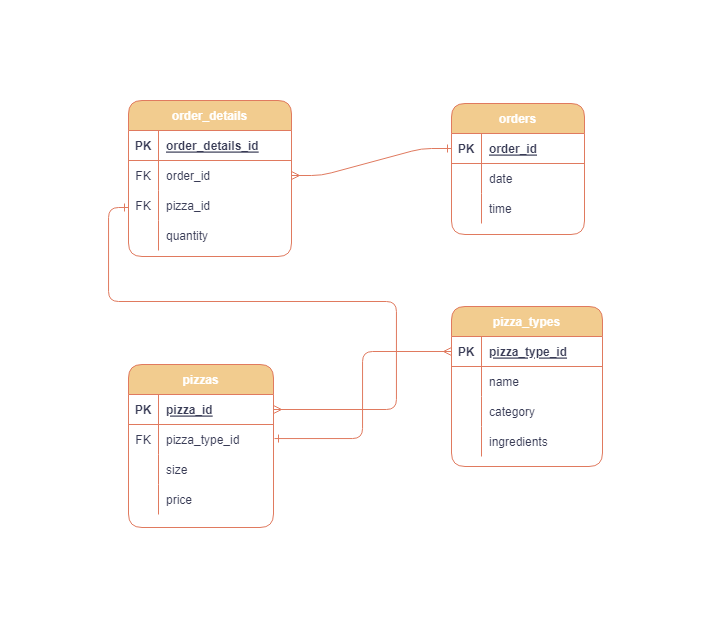

The diagram above was exported from draw.io. Its source (the exported page's mxGraphModel, read from the mxfile embedded in the PNG):
<mxGraphModel dx="1021" dy="579" grid="0" gridSize="10" guides="1" tooltips="1" connect="1" arrows="1" fold="1" page="1" pageScale="1" pageWidth="850" pageHeight="1100" background="#FFFFFF" math="0" shadow="0" extFonts="Permanent Marker^https://fonts.googleapis.com/css?family=Permanent+Marker">
  <root>
    <mxCell id="0" />
    <mxCell id="1" parent="0" />
    <mxCell id="C-vyLk0tnHw3VtMMgP7b-2" value="orders" style="shape=table;startSize=30;container=1;collapsible=1;childLayout=tableLayout;fixedRows=1;rowLines=0;fontStyle=1;align=center;resizeLast=1;rounded=1;fillColor=#F2CC8F;strokeColor=#E07A5F;fontColor=#FFFFFF;" parent="1" vertex="1">
      <mxGeometry x="443" y="123" width="133" height="131" as="geometry" />
    </mxCell>
    <mxCell id="C-vyLk0tnHw3VtMMgP7b-3" value="" style="shape=partialRectangle;collapsible=0;dropTarget=0;pointerEvents=0;fillColor=none;points=[[0,0.5],[1,0.5]];portConstraint=eastwest;top=0;left=0;right=0;bottom=1;rounded=0;strokeColor=#E07A5F;fontColor=#393C56;" parent="C-vyLk0tnHw3VtMMgP7b-2" vertex="1">
      <mxGeometry y="30" width="133" height="30" as="geometry" />
    </mxCell>
    <mxCell id="C-vyLk0tnHw3VtMMgP7b-4" value="PK" style="shape=partialRectangle;overflow=hidden;connectable=0;fillColor=none;top=0;left=0;bottom=0;right=0;fontStyle=1;rounded=0;strokeColor=#E07A5F;fontColor=#393C56;" parent="C-vyLk0tnHw3VtMMgP7b-3" vertex="1">
      <mxGeometry width="30" height="30" as="geometry">
        <mxRectangle width="30" height="30" as="alternateBounds" />
      </mxGeometry>
    </mxCell>
    <mxCell id="C-vyLk0tnHw3VtMMgP7b-5" value="order_id" style="shape=partialRectangle;overflow=hidden;connectable=0;fillColor=none;top=0;left=0;bottom=0;right=0;align=left;spacingLeft=6;fontStyle=5;rounded=0;strokeColor=#E07A5F;fontColor=#393C56;" parent="C-vyLk0tnHw3VtMMgP7b-3" vertex="1">
      <mxGeometry x="30" width="103" height="30" as="geometry">
        <mxRectangle width="103" height="30" as="alternateBounds" />
      </mxGeometry>
    </mxCell>
    <mxCell id="C-vyLk0tnHw3VtMMgP7b-6" value="" style="shape=partialRectangle;collapsible=0;dropTarget=0;pointerEvents=0;fillColor=none;points=[[0,0.5],[1,0.5]];portConstraint=eastwest;top=0;left=0;right=0;bottom=0;rounded=0;strokeColor=#E07A5F;fontColor=#393C56;" parent="C-vyLk0tnHw3VtMMgP7b-2" vertex="1">
      <mxGeometry y="60" width="133" height="30" as="geometry" />
    </mxCell>
    <mxCell id="C-vyLk0tnHw3VtMMgP7b-7" value="" style="shape=partialRectangle;overflow=hidden;connectable=0;fillColor=none;top=0;left=0;bottom=0;right=0;rounded=0;strokeColor=#E07A5F;fontColor=#393C56;" parent="C-vyLk0tnHw3VtMMgP7b-6" vertex="1">
      <mxGeometry width="30" height="30" as="geometry">
        <mxRectangle width="30" height="30" as="alternateBounds" />
      </mxGeometry>
    </mxCell>
    <mxCell id="C-vyLk0tnHw3VtMMgP7b-8" value="date" style="shape=partialRectangle;overflow=hidden;connectable=0;fillColor=none;top=0;left=0;bottom=0;right=0;align=left;spacingLeft=6;rounded=0;strokeColor=#E07A5F;fontColor=#393C56;" parent="C-vyLk0tnHw3VtMMgP7b-6" vertex="1">
      <mxGeometry x="30" width="103" height="30" as="geometry">
        <mxRectangle width="103" height="30" as="alternateBounds" />
      </mxGeometry>
    </mxCell>
    <mxCell id="C-vyLk0tnHw3VtMMgP7b-9" value="" style="shape=partialRectangle;collapsible=0;dropTarget=0;pointerEvents=0;fillColor=none;points=[[0,0.5],[1,0.5]];portConstraint=eastwest;top=0;left=0;right=0;bottom=0;rounded=0;strokeColor=#E07A5F;fontColor=#393C56;" parent="C-vyLk0tnHw3VtMMgP7b-2" vertex="1">
      <mxGeometry y="90" width="133" height="30" as="geometry" />
    </mxCell>
    <mxCell id="C-vyLk0tnHw3VtMMgP7b-10" value="" style="shape=partialRectangle;overflow=hidden;connectable=0;fillColor=none;top=0;left=0;bottom=0;right=0;rounded=0;strokeColor=#E07A5F;fontColor=#393C56;" parent="C-vyLk0tnHw3VtMMgP7b-9" vertex="1">
      <mxGeometry width="30" height="30" as="geometry">
        <mxRectangle width="30" height="30" as="alternateBounds" />
      </mxGeometry>
    </mxCell>
    <mxCell id="C-vyLk0tnHw3VtMMgP7b-11" value="time" style="shape=partialRectangle;overflow=hidden;connectable=0;fillColor=none;top=0;left=0;bottom=0;right=0;align=left;spacingLeft=6;rounded=0;strokeColor=#E07A5F;fontColor=#393C56;" parent="C-vyLk0tnHw3VtMMgP7b-9" vertex="1">
      <mxGeometry x="30" width="103" height="30" as="geometry">
        <mxRectangle width="103" height="30" as="alternateBounds" />
      </mxGeometry>
    </mxCell>
    <mxCell id="C-vyLk0tnHw3VtMMgP7b-13" value="pizza_types" style="shape=table;startSize=30;container=1;collapsible=1;childLayout=tableLayout;fixedRows=1;rowLines=0;fontStyle=1;align=center;resizeLast=1;rounded=1;fillColor=#F2CC8F;strokeColor=#E07A5F;labelBorderColor=none;fontColor=#FFFFFF;" parent="1" vertex="1">
      <mxGeometry x="443" y="326" width="151" height="160" as="geometry" />
    </mxCell>
    <mxCell id="C-vyLk0tnHw3VtMMgP7b-14" value="" style="shape=partialRectangle;collapsible=0;dropTarget=0;pointerEvents=0;fillColor=none;points=[[0,0.5],[1,0.5]];portConstraint=eastwest;top=0;left=0;right=0;bottom=1;rounded=0;strokeColor=#E07A5F;fontColor=#393C56;" parent="C-vyLk0tnHw3VtMMgP7b-13" vertex="1">
      <mxGeometry y="30" width="151" height="30" as="geometry" />
    </mxCell>
    <mxCell id="C-vyLk0tnHw3VtMMgP7b-15" value="PK" style="shape=partialRectangle;overflow=hidden;connectable=0;fillColor=none;top=0;left=0;bottom=0;right=0;fontStyle=1;rounded=0;strokeColor=#E07A5F;fontColor=#393C56;" parent="C-vyLk0tnHw3VtMMgP7b-14" vertex="1">
      <mxGeometry width="30" height="30" as="geometry">
        <mxRectangle width="30" height="30" as="alternateBounds" />
      </mxGeometry>
    </mxCell>
    <mxCell id="C-vyLk0tnHw3VtMMgP7b-16" value="pizza_type_id" style="shape=partialRectangle;overflow=hidden;connectable=0;fillColor=none;top=0;left=0;bottom=0;right=0;align=left;spacingLeft=6;fontStyle=5;rounded=0;strokeColor=#E07A5F;fontColor=#393C56;" parent="C-vyLk0tnHw3VtMMgP7b-14" vertex="1">
      <mxGeometry x="30" width="121" height="30" as="geometry">
        <mxRectangle width="121" height="30" as="alternateBounds" />
      </mxGeometry>
    </mxCell>
    <mxCell id="C-vyLk0tnHw3VtMMgP7b-17" value="" style="shape=partialRectangle;collapsible=0;dropTarget=0;pointerEvents=0;fillColor=none;points=[[0,0.5],[1,0.5]];portConstraint=eastwest;top=0;left=0;right=0;bottom=0;rounded=0;strokeColor=#E07A5F;fontColor=#393C56;" parent="C-vyLk0tnHw3VtMMgP7b-13" vertex="1">
      <mxGeometry y="60" width="151" height="30" as="geometry" />
    </mxCell>
    <mxCell id="C-vyLk0tnHw3VtMMgP7b-18" value="" style="shape=partialRectangle;overflow=hidden;connectable=0;fillColor=none;top=0;left=0;bottom=0;right=0;rounded=0;strokeColor=#E07A5F;fontColor=#393C56;" parent="C-vyLk0tnHw3VtMMgP7b-17" vertex="1">
      <mxGeometry width="30" height="30" as="geometry">
        <mxRectangle width="30" height="30" as="alternateBounds" />
      </mxGeometry>
    </mxCell>
    <mxCell id="C-vyLk0tnHw3VtMMgP7b-19" value="name" style="shape=partialRectangle;overflow=hidden;connectable=0;fillColor=none;top=0;left=0;bottom=0;right=0;align=left;spacingLeft=6;rounded=0;strokeColor=#E07A5F;fontColor=#393C56;" parent="C-vyLk0tnHw3VtMMgP7b-17" vertex="1">
      <mxGeometry x="30" width="121" height="30" as="geometry">
        <mxRectangle width="121" height="30" as="alternateBounds" />
      </mxGeometry>
    </mxCell>
    <mxCell id="C-vyLk0tnHw3VtMMgP7b-20" value="" style="shape=partialRectangle;collapsible=0;dropTarget=0;pointerEvents=0;fillColor=none;points=[[0,0.5],[1,0.5]];portConstraint=eastwest;top=0;left=0;right=0;bottom=0;rounded=0;strokeColor=#E07A5F;fontColor=#393C56;" parent="C-vyLk0tnHw3VtMMgP7b-13" vertex="1">
      <mxGeometry y="90" width="151" height="30" as="geometry" />
    </mxCell>
    <mxCell id="C-vyLk0tnHw3VtMMgP7b-21" value="" style="shape=partialRectangle;overflow=hidden;connectable=0;fillColor=none;top=0;left=0;bottom=0;right=0;rounded=0;strokeColor=#E07A5F;fontColor=#393C56;" parent="C-vyLk0tnHw3VtMMgP7b-20" vertex="1">
      <mxGeometry width="30" height="30" as="geometry">
        <mxRectangle width="30" height="30" as="alternateBounds" />
      </mxGeometry>
    </mxCell>
    <mxCell id="C-vyLk0tnHw3VtMMgP7b-22" value="category" style="shape=partialRectangle;overflow=hidden;connectable=0;fillColor=none;top=0;left=0;bottom=0;right=0;align=left;spacingLeft=6;rounded=0;strokeColor=#E07A5F;fontColor=#393C56;" parent="C-vyLk0tnHw3VtMMgP7b-20" vertex="1">
      <mxGeometry x="30" width="121" height="30" as="geometry">
        <mxRectangle width="121" height="30" as="alternateBounds" />
      </mxGeometry>
    </mxCell>
    <mxCell id="mh9Tzw41jApI2kUADYwV-38" value="" style="shape=partialRectangle;collapsible=0;dropTarget=0;pointerEvents=0;fillColor=none;points=[[0,0.5],[1,0.5]];portConstraint=eastwest;top=0;left=0;right=0;bottom=0;rounded=0;strokeColor=#E07A5F;fontColor=#393C56;" vertex="1" parent="C-vyLk0tnHw3VtMMgP7b-13">
      <mxGeometry y="120" width="151" height="30" as="geometry" />
    </mxCell>
    <mxCell id="mh9Tzw41jApI2kUADYwV-39" value="" style="shape=partialRectangle;overflow=hidden;connectable=0;fillColor=none;top=0;left=0;bottom=0;right=0;rounded=0;strokeColor=#E07A5F;fontColor=#393C56;" vertex="1" parent="mh9Tzw41jApI2kUADYwV-38">
      <mxGeometry width="30" height="30" as="geometry">
        <mxRectangle width="30" height="30" as="alternateBounds" />
      </mxGeometry>
    </mxCell>
    <mxCell id="mh9Tzw41jApI2kUADYwV-40" value="ingredients" style="shape=partialRectangle;overflow=hidden;connectable=0;fillColor=none;top=0;left=0;bottom=0;right=0;align=left;spacingLeft=6;rounded=0;strokeColor=#E07A5F;fontColor=#393C56;" vertex="1" parent="mh9Tzw41jApI2kUADYwV-38">
      <mxGeometry x="30" width="121" height="30" as="geometry">
        <mxRectangle width="121" height="30" as="alternateBounds" />
      </mxGeometry>
    </mxCell>
    <mxCell id="C-vyLk0tnHw3VtMMgP7b-23" value="order_details" style="shape=table;startSize=30;container=1;collapsible=1;childLayout=tableLayout;fixedRows=1;rowLines=0;fontStyle=1;align=center;resizeLast=1;rounded=1;fillColor=#F2CC8F;strokeColor=#E07A5F;fontColor=#FFFFFF;labelBackgroundColor=none;fillStyle=auto;shadow=0;swimlaneLine=1;" parent="1" vertex="1">
      <mxGeometry x="120" y="120" width="163" height="156" as="geometry" />
    </mxCell>
    <mxCell id="C-vyLk0tnHw3VtMMgP7b-24" value="" style="shape=partialRectangle;collapsible=0;dropTarget=0;pointerEvents=0;fillColor=none;points=[[0,0.5],[1,0.5]];portConstraint=eastwest;top=0;left=0;right=0;bottom=1;rounded=0;strokeColor=#E07A5F;fontColor=#393C56;" parent="C-vyLk0tnHw3VtMMgP7b-23" vertex="1">
      <mxGeometry y="30" width="163" height="30" as="geometry" />
    </mxCell>
    <mxCell id="C-vyLk0tnHw3VtMMgP7b-25" value="PK" style="shape=partialRectangle;overflow=hidden;connectable=0;fillColor=none;top=0;left=0;bottom=0;right=0;fontStyle=1;rounded=0;strokeColor=#E07A5F;fontColor=#393C56;" parent="C-vyLk0tnHw3VtMMgP7b-24" vertex="1">
      <mxGeometry width="30" height="30" as="geometry">
        <mxRectangle width="30" height="30" as="alternateBounds" />
      </mxGeometry>
    </mxCell>
    <mxCell id="C-vyLk0tnHw3VtMMgP7b-26" value="order_details_id" style="shape=partialRectangle;overflow=hidden;connectable=0;fillColor=none;top=0;left=0;bottom=0;right=0;align=left;spacingLeft=6;fontStyle=5;rounded=0;strokeColor=#E07A5F;fontColor=#393C56;" parent="C-vyLk0tnHw3VtMMgP7b-24" vertex="1">
      <mxGeometry x="30" width="133" height="30" as="geometry">
        <mxRectangle width="133" height="30" as="alternateBounds" />
      </mxGeometry>
    </mxCell>
    <mxCell id="C-vyLk0tnHw3VtMMgP7b-27" value="" style="shape=partialRectangle;collapsible=0;dropTarget=0;pointerEvents=0;fillColor=none;points=[[0,0.5],[1,0.5]];portConstraint=eastwest;top=0;left=0;right=0;bottom=0;rounded=0;strokeColor=#E07A5F;fontColor=#393C56;" parent="C-vyLk0tnHw3VtMMgP7b-23" vertex="1">
      <mxGeometry y="60" width="163" height="30" as="geometry" />
    </mxCell>
    <mxCell id="C-vyLk0tnHw3VtMMgP7b-28" value="FK" style="shape=partialRectangle;overflow=hidden;connectable=0;fillColor=none;top=0;left=0;bottom=0;right=0;rounded=0;strokeColor=#E07A5F;fontColor=#393C56;" parent="C-vyLk0tnHw3VtMMgP7b-27" vertex="1">
      <mxGeometry width="30" height="30" as="geometry">
        <mxRectangle width="30" height="30" as="alternateBounds" />
      </mxGeometry>
    </mxCell>
    <mxCell id="C-vyLk0tnHw3VtMMgP7b-29" value="order_id " style="shape=partialRectangle;overflow=hidden;connectable=0;fillColor=none;top=0;left=0;bottom=0;right=0;align=left;spacingLeft=6;rounded=0;strokeColor=#E07A5F;fontColor=#393C56;" parent="C-vyLk0tnHw3VtMMgP7b-27" vertex="1">
      <mxGeometry x="30" width="133" height="30" as="geometry">
        <mxRectangle width="133" height="30" as="alternateBounds" />
      </mxGeometry>
    </mxCell>
    <mxCell id="mh9Tzw41jApI2kUADYwV-19" value="" style="shape=partialRectangle;collapsible=0;dropTarget=0;pointerEvents=0;fillColor=none;points=[[0,0.5],[1,0.5]];portConstraint=eastwest;top=0;left=0;right=0;bottom=0;rounded=0;strokeColor=#E07A5F;fontColor=#393C56;" vertex="1" parent="C-vyLk0tnHw3VtMMgP7b-23">
      <mxGeometry y="90" width="163" height="30" as="geometry" />
    </mxCell>
    <mxCell id="mh9Tzw41jApI2kUADYwV-20" value="FK" style="shape=partialRectangle;overflow=hidden;connectable=0;fillColor=none;top=0;left=0;bottom=0;right=0;rounded=0;strokeColor=#E07A5F;fontColor=#393C56;" vertex="1" parent="mh9Tzw41jApI2kUADYwV-19">
      <mxGeometry width="30" height="30" as="geometry">
        <mxRectangle width="30" height="30" as="alternateBounds" />
      </mxGeometry>
    </mxCell>
    <mxCell id="mh9Tzw41jApI2kUADYwV-21" value="pizza_id" style="shape=partialRectangle;overflow=hidden;connectable=0;fillColor=none;top=0;left=0;bottom=0;right=0;align=left;spacingLeft=6;rounded=0;strokeColor=#E07A5F;fontColor=#393C56;" vertex="1" parent="mh9Tzw41jApI2kUADYwV-19">
      <mxGeometry x="30" width="133" height="30" as="geometry">
        <mxRectangle width="133" height="30" as="alternateBounds" />
      </mxGeometry>
    </mxCell>
    <mxCell id="mh9Tzw41jApI2kUADYwV-22" value="" style="shape=partialRectangle;collapsible=0;dropTarget=0;pointerEvents=0;fillColor=none;points=[[0,0.5],[1,0.5]];portConstraint=eastwest;top=0;left=0;right=0;bottom=0;rounded=0;strokeColor=#E07A5F;fontColor=#393C56;" vertex="1" parent="C-vyLk0tnHw3VtMMgP7b-23">
      <mxGeometry y="120" width="163" height="30" as="geometry" />
    </mxCell>
    <mxCell id="mh9Tzw41jApI2kUADYwV-23" value="" style="shape=partialRectangle;overflow=hidden;connectable=0;fillColor=none;top=0;left=0;bottom=0;right=0;rounded=0;strokeColor=#E07A5F;fontColor=#393C56;" vertex="1" parent="mh9Tzw41jApI2kUADYwV-22">
      <mxGeometry width="30" height="30" as="geometry">
        <mxRectangle width="30" height="30" as="alternateBounds" />
      </mxGeometry>
    </mxCell>
    <mxCell id="mh9Tzw41jApI2kUADYwV-24" value="quantity " style="shape=partialRectangle;overflow=hidden;connectable=0;fillColor=none;top=0;left=0;bottom=0;right=0;align=left;spacingLeft=6;rounded=0;strokeColor=#E07A5F;fontColor=#393C56;" vertex="1" parent="mh9Tzw41jApI2kUADYwV-22">
      <mxGeometry x="30" width="133" height="30" as="geometry">
        <mxRectangle width="133" height="30" as="alternateBounds" />
      </mxGeometry>
    </mxCell>
    <mxCell id="mh9Tzw41jApI2kUADYwV-50" style="edgeStyle=orthogonalEdgeStyle;rounded=1;orthogonalLoop=1;jettySize=auto;html=1;entryX=0;entryY=0.5;entryDx=0;entryDy=0;endArrow=ERmany;endFill=0;labelBackgroundColor=#F4F1DE;strokeColor=#E07A5F;fontColor=#393C56;startArrow=ERone;startFill=0;" edge="1" parent="1" source="mh9Tzw41jApI2kUADYwV-1" target="C-vyLk0tnHw3VtMMgP7b-14">
      <mxGeometry relative="1" as="geometry">
        <Array as="points">
          <mxPoint x="354" y="458" />
          <mxPoint x="354" y="371" />
        </Array>
      </mxGeometry>
    </mxCell>
    <mxCell id="mh9Tzw41jApI2kUADYwV-1" value="pizzas" style="shape=table;startSize=30;container=1;collapsible=1;childLayout=tableLayout;fixedRows=1;rowLines=0;fontStyle=1;align=center;resizeLast=1;rounded=1;fillColor=#F2CC8F;strokeColor=#E07A5F;fontColor=#FFFFFF;perimeterSpacing=1;" vertex="1" parent="1">
      <mxGeometry x="120" y="384" width="145" height="163" as="geometry" />
    </mxCell>
    <mxCell id="mh9Tzw41jApI2kUADYwV-2" value="" style="shape=partialRectangle;collapsible=0;dropTarget=0;pointerEvents=0;fillColor=none;points=[[0,0.5],[1,0.5]];portConstraint=eastwest;top=0;left=0;right=0;bottom=1;rounded=0;strokeColor=#E07A5F;fontColor=#393C56;" vertex="1" parent="mh9Tzw41jApI2kUADYwV-1">
      <mxGeometry y="30" width="145" height="30" as="geometry" />
    </mxCell>
    <mxCell id="mh9Tzw41jApI2kUADYwV-3" value="PK" style="shape=partialRectangle;overflow=hidden;connectable=0;fillColor=none;top=0;left=0;bottom=0;right=0;fontStyle=1;rounded=0;strokeColor=#E07A5F;fontColor=#393C56;" vertex="1" parent="mh9Tzw41jApI2kUADYwV-2">
      <mxGeometry width="30" height="30" as="geometry">
        <mxRectangle width="30" height="30" as="alternateBounds" />
      </mxGeometry>
    </mxCell>
    <mxCell id="mh9Tzw41jApI2kUADYwV-4" value="pizza_id" style="shape=partialRectangle;overflow=hidden;connectable=0;fillColor=none;top=0;left=0;bottom=0;right=0;align=left;spacingLeft=6;fontStyle=5;rounded=0;strokeColor=#E07A5F;fontColor=#393C56;" vertex="1" parent="mh9Tzw41jApI2kUADYwV-2">
      <mxGeometry x="30" width="115" height="30" as="geometry">
        <mxRectangle width="115" height="30" as="alternateBounds" />
      </mxGeometry>
    </mxCell>
    <mxCell id="mh9Tzw41jApI2kUADYwV-5" value="" style="shape=partialRectangle;collapsible=0;dropTarget=0;pointerEvents=0;fillColor=none;points=[[0,0.5],[1,0.5]];portConstraint=eastwest;top=0;left=0;right=0;bottom=0;rounded=0;strokeColor=#E07A5F;fontColor=#393C56;" vertex="1" parent="mh9Tzw41jApI2kUADYwV-1">
      <mxGeometry y="60" width="145" height="30" as="geometry" />
    </mxCell>
    <mxCell id="mh9Tzw41jApI2kUADYwV-6" value="FK" style="shape=partialRectangle;overflow=hidden;connectable=0;fillColor=none;top=0;left=0;bottom=0;right=0;rounded=0;strokeColor=#E07A5F;fontColor=#393C56;" vertex="1" parent="mh9Tzw41jApI2kUADYwV-5">
      <mxGeometry width="30" height="30" as="geometry">
        <mxRectangle width="30" height="30" as="alternateBounds" />
      </mxGeometry>
    </mxCell>
    <mxCell id="mh9Tzw41jApI2kUADYwV-7" value="pizza_type_id " style="shape=partialRectangle;overflow=hidden;connectable=0;fillColor=none;top=0;left=0;bottom=0;right=0;align=left;spacingLeft=6;rounded=0;strokeColor=#E07A5F;fontColor=#393C56;" vertex="1" parent="mh9Tzw41jApI2kUADYwV-5">
      <mxGeometry x="30" width="115" height="30" as="geometry">
        <mxRectangle width="115" height="30" as="alternateBounds" />
      </mxGeometry>
    </mxCell>
    <mxCell id="mh9Tzw41jApI2kUADYwV-8" value="" style="shape=partialRectangle;collapsible=0;dropTarget=0;pointerEvents=0;fillColor=none;points=[[0,0.5],[1,0.5]];portConstraint=eastwest;top=0;left=0;right=0;bottom=0;rounded=0;strokeColor=#E07A5F;fontColor=#393C56;" vertex="1" parent="mh9Tzw41jApI2kUADYwV-1">
      <mxGeometry y="90" width="145" height="30" as="geometry" />
    </mxCell>
    <mxCell id="mh9Tzw41jApI2kUADYwV-9" value="" style="shape=partialRectangle;overflow=hidden;connectable=0;fillColor=none;top=0;left=0;bottom=0;right=0;rounded=0;strokeColor=#E07A5F;fontColor=#393C56;" vertex="1" parent="mh9Tzw41jApI2kUADYwV-8">
      <mxGeometry width="30" height="30" as="geometry">
        <mxRectangle width="30" height="30" as="alternateBounds" />
      </mxGeometry>
    </mxCell>
    <mxCell id="mh9Tzw41jApI2kUADYwV-10" value="size" style="shape=partialRectangle;overflow=hidden;connectable=0;fillColor=none;top=0;left=0;bottom=0;right=0;align=left;spacingLeft=6;rounded=0;strokeColor=#E07A5F;fontColor=#393C56;" vertex="1" parent="mh9Tzw41jApI2kUADYwV-8">
      <mxGeometry x="30" width="115" height="30" as="geometry">
        <mxRectangle width="115" height="30" as="alternateBounds" />
      </mxGeometry>
    </mxCell>
    <mxCell id="mh9Tzw41jApI2kUADYwV-41" value="" style="shape=partialRectangle;collapsible=0;dropTarget=0;pointerEvents=0;fillColor=none;points=[[0,0.5],[1,0.5]];portConstraint=eastwest;top=0;left=0;right=0;bottom=0;rounded=0;strokeColor=#E07A5F;fontColor=#393C56;" vertex="1" parent="mh9Tzw41jApI2kUADYwV-1">
      <mxGeometry y="120" width="145" height="30" as="geometry" />
    </mxCell>
    <mxCell id="mh9Tzw41jApI2kUADYwV-42" value="" style="shape=partialRectangle;overflow=hidden;connectable=0;fillColor=none;top=0;left=0;bottom=0;right=0;rounded=0;strokeColor=#E07A5F;fontColor=#393C56;" vertex="1" parent="mh9Tzw41jApI2kUADYwV-41">
      <mxGeometry width="30" height="30" as="geometry">
        <mxRectangle width="30" height="30" as="alternateBounds" />
      </mxGeometry>
    </mxCell>
    <mxCell id="mh9Tzw41jApI2kUADYwV-43" value="price" style="shape=partialRectangle;overflow=hidden;connectable=0;fillColor=none;top=0;left=0;bottom=0;right=0;align=left;spacingLeft=6;rounded=0;strokeColor=#E07A5F;fontColor=#393C56;" vertex="1" parent="mh9Tzw41jApI2kUADYwV-41">
      <mxGeometry x="30" width="115" height="30" as="geometry">
        <mxRectangle width="115" height="30" as="alternateBounds" />
      </mxGeometry>
    </mxCell>
    <mxCell id="C-vyLk0tnHw3VtMMgP7b-1" value="" style="edgeStyle=entityRelationEdgeStyle;endArrow=ERmany;startArrow=ERone;endFill=0;startFill=0;exitX=0;exitY=0.5;exitDx=0;exitDy=0;entryX=1;entryY=0.5;entryDx=0;entryDy=0;rounded=1;labelBackgroundColor=#F4F1DE;strokeColor=#E07A5F;fontColor=#393C56;" parent="1" source="C-vyLk0tnHw3VtMMgP7b-3" target="C-vyLk0tnHw3VtMMgP7b-27" edge="1">
      <mxGeometry width="100" height="100" relative="1" as="geometry">
        <mxPoint x="340" y="720" as="sourcePoint" />
        <mxPoint x="440" y="620" as="targetPoint" />
      </mxGeometry>
    </mxCell>
    <mxCell id="mh9Tzw41jApI2kUADYwV-49" style="edgeStyle=orthogonalEdgeStyle;rounded=1;orthogonalLoop=1;jettySize=auto;html=1;entryX=1;entryY=0.5;entryDx=0;entryDy=0;endArrow=ERmany;endFill=0;labelBackgroundColor=#F4F1DE;strokeColor=#E07A5F;fontColor=#393C56;startArrow=ERone;startFill=0;" edge="1" parent="1" source="mh9Tzw41jApI2kUADYwV-19" target="mh9Tzw41jApI2kUADYwV-2">
      <mxGeometry relative="1" as="geometry">
        <Array as="points">
          <mxPoint x="100" y="227" />
          <mxPoint x="100" y="321" />
          <mxPoint x="388" y="321" />
          <mxPoint x="388" y="429" />
        </Array>
      </mxGeometry>
    </mxCell>
  </root>
</mxGraphModel>